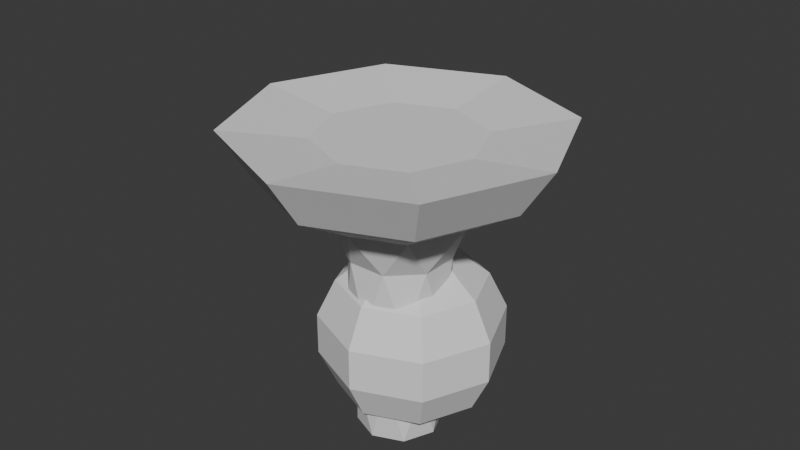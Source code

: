 # Source: mushroom_guy.blend  (saved by Blender 4.0.36; exported with 4.5.12 LTS)
import bpy
from mathutils import Matrix  # noqa: F401  (used for matrix-valued properties, if any)

bpy.ops.wm.read_factory_settings(use_empty=True)
scene = bpy.context.scene
scene.name = 'Scene'

# ---- collections
col_collection = bpy.data.collections.new('Collection'); scene.collection.children.link(col_collection)

# ---- world
world_world = bpy.data.worlds.new('World'); scene.world = world_world
world_world.use_nodes = True; world_world.node_tree.nodes.clear()
_N = world_world.node_tree.nodes; _L = world_world.node_tree.links
n0 = _N.new('ShaderNodeOutputWorld'); n0.name = 'World Output'; n0.location = (300, 300)
n1 = _N.new('ShaderNodeBackground'); n1.name = 'Background'; n1.location = (10, 300)
n1.inputs[0].default_value = (0.05088, 0.05088, 0.05088, 1.0)
_L.new(n1.outputs[0], n0.inputs[0])
n0.is_active_output = True
world_world.color = (0.05088, 0.05088, 0.05088)
world_world.use_sun_shadow = False
world_world.sun_shadow_jitter_overblur = 0.0

# ---- meshes
me_sphere = bpy.data.meshes.new('Sphere')
me_sphere.from_pydata([(1.034, 1.034, -0.3338), (0.8293, 0.8293, -0.9352), (0.4602, 0.4602, -1.351), (1.462, 0.0, -0.3338), (1.173, 0.0, -0.9352), (0.6508, 0.0, -1.351), (1.034, -1.034, -0.3338), (0.8293, -0.8293, -0.9352), (0.4602, -0.4602, -1.351), (0.0, -1.462, -0.3338), (0.0, -1.173, -0.9352), (0.0, -0.6508, -1.351), (-1.034, -1.034, -0.3338), (-0.8293, -0.8293, -0.9352), (-0.4602, -0.4602, -1.351), (-1.462, 0.0, -0.3338), (-1.173, 0.0, -0.9352), (-0.6508, 0.0, -1.351), (-1.034, 1.034, -0.3338), (-0.8293, 0.8293, -0.9352), (-0.4602, 0.4602, -1.351), (0.0, 1.462, -0.3338), (0.0, 1.173, -0.9352), (0.0, 0.6508, -1.351), (0.0, 0.7312, -0.4634), (-0.7312, 0.0, -0.4634), (-0.517, -0.517, -0.4634), (-0.517, 0.517, -0.4634), (0.0, -0.7312, -0.4634), (0.7312, 0.0, -0.4634), (0.517, 0.517, -0.4634), (0.517, -0.517, -0.4634), (0.0, 0.3844, -4.218), (-0.2718, 0.2718, -4.218), (-0.3844, 0.0, -4.218), (-0.2718, -0.2718, -4.218), (0.0, -0.3844, -4.218), (0.2718, -0.2718, -4.218), (0.3844, 0.0, -4.218), (0.2718, 0.2718, -4.218), (4.549e-10, 0.4579, -2.668), (-0.3238, 0.3238, -2.668), (-0.4579, -3.702e-10, -2.668), (-0.3238, -0.3238, -2.668), (4.549e-10, -0.4579, -2.668), (0.3238, -0.3238, -2.668), (0.4579, -3.702e-10, -2.668), (0.3238, 0.3238, -2.668), (-0.1752, 0.4231, -1.893), (-0.4231, 0.1752, -1.893), (-0.4231, -0.1752, -1.893), (-0.1752, -0.4231, -1.893), (0.1752, -0.4231, -1.893), (0.4231, -0.1752, -1.893), (0.4231, 0.1752, -1.893), (0.1752, 0.4231, -1.893), (-0.1596, 0.3853, -3.443), (-0.3853, 0.1596, -3.443), (-0.3853, -0.1596, -3.443), (-0.1596, -0.3853, -3.443), (0.1596, -0.3853, -3.443), (0.3853, -0.1596, -3.443), (0.3853, 0.1596, -3.443), (0.1596, 0.3853, -3.443)], [], [(23, 22, 1, 2), (22, 21, 0, 1), (2, 1, 4, 5), (1, 0, 3, 4), (5, 4, 7, 8), (4, 3, 6, 7), (7, 6, 9, 10), (8, 7, 10, 11), (10, 9, 12, 13), (11, 10, 13, 14), (13, 12, 15, 16), (14, 13, 16, 17), (17, 16, 19, 20), (16, 15, 18, 19), (20, 19, 22, 23), (19, 18, 21, 22), (26, 25, 15, 12), (27, 18, 15, 25), (27, 24, 21, 18), (30, 0, 21, 24), (30, 29, 3, 0), (29, 31, 6, 3), (31, 28, 9, 6), (26, 12, 9, 28), (32, 33, 34, 35, 36, 37, 38, 39), (37, 61, 38), (38, 61, 62), (61, 37, 60), (37, 36, 60), (60, 36, 59), (36, 35, 59), (59, 35, 58), (35, 34, 58), (58, 34, 57), (34, 33, 57), (57, 33, 56), (33, 32, 56), (56, 32, 63), (32, 39, 63), (63, 39, 62), (39, 38, 62), (63, 62, 47), (47, 40, 63), (63, 40, 56), (40, 41, 56), (56, 41, 57), (41, 42, 57), (57, 42, 58), (42, 43, 58), (58, 43, 59), (43, 44, 59), (59, 44, 60), (44, 45, 60), (60, 45, 61), (45, 46, 61), (61, 46, 62), (46, 47, 62), (47, 46, 54), (54, 55, 47), (47, 55, 40), (55, 48, 40), (40, 48, 41), (48, 49, 41), (41, 49, 42), (49, 50, 42), (42, 50, 43), (50, 51, 43), (43, 51, 44), (51, 52, 44), (44, 52, 45), (52, 53, 45), (45, 53, 46), (53, 54, 46), (53, 5, 54), (2, 5, 54), (54, 2, 55), (2, 55, 23), (55, 23, 48), (23, 48, 20), (48, 20, 49), (20, 49, 17), (49, 17, 50), (17, 50, 14), (50, 14, 51), (14, 51, 11), (51, 11, 52), (11, 52, 8), (52, 8, 53), (8, 53, 5), (28, 31, 29, 30, 24, 27, 25, 26)])
_uv = me_sphere.uv_layers.new(name='UVMap')
_uv.uv.foreach_set('vector', [0.3263, 0.8411, 0.3077, 0.8036, 0.3913, 0.8036, 0.3727, 0.8411, 0.3077, 0.8036, 0.2974, 0.7483, 0.4017, 0.7483, 0.3913, 0.8036, 0.04883, 0.8182, 0.08991, 0.7732, 0.09863, 0.8324, 0.05366, 0.851, 0.08991, 0.7732, 0.1468, 0.7483, 0.1577, 0.822, 0.09863, 0.8324, 0.05366, 0.851, 0.09863, 0.8324, 0.09863, 0.916, 0.05366, 0.8974, 0.09863, 0.8324, 0.1577, 0.822, 0.1577, 0.9263, 0.09863, 0.916, 0.09863, 0.916, 0.1577, 0.9263, 0.1468, 1.0, 0.08991, 0.9751, 0.05366, 0.8974, 0.09863, 0.916, 0.08991, 0.9751, 0.04883, 0.9302, 0.412, 0.8036, 0.4017, 0.7483, 0.5059, 0.7483, 0.4956, 0.8036, 0.4306, 0.8411, 0.412, 0.8036, 0.4956, 0.8036, 0.477, 0.8411, 0.2574, 0.9502, 0.2117, 0.9751, 0.1577, 0.9014, 0.2141, 0.891, 0.2974, 0.9052, 0.2574, 0.9502, 0.2141, 0.891, 0.2734, 0.8724, 0.2734, 0.8724, 0.2141, 0.891, 0.2141, 0.8074, 0.2734, 0.826, 0.2141, 0.891, 0.1577, 0.9014, 0.1577, 0.7971, 0.2141, 0.8074, 0.2734, 0.826, 0.2141, 0.8074, 0.2574, 0.7483, 0.2974, 0.7932, 0.8235, 0.7829, 0.7697, 0.7812, 0.7697, 0.6849, 0.8235, 0.7056, 0.6699, 0.7478, 0.6178, 0.7478, 0.5917, 0.6849, 0.696, 0.6849, 0.5809, 0.7846, 0.518, 0.7586, 0.5917, 0.6849, 0.6178, 0.7478, 0.5809, 0.7846, 0.5809, 0.8368, 0.518, 0.8628, 0.518, 0.7586, 0.6178, 0.8736, 0.5917, 0.9365, 0.518, 0.8628, 0.5809, 0.8368, 0.6178, 0.8736, 0.6699, 0.8736, 0.696, 0.9365, 0.5917, 0.9365, 0.6699, 0.8736, 0.7068, 0.8368, 0.7697, 0.8628, 0.696, 0.9365, 0.7068, 0.8368, 0.7068, 0.7846, 0.7697, 0.7586, 0.7697, 0.8628, 0.6699, 0.7478, 0.696, 0.6849, 0.7697, 0.7586, 0.7068, 0.7846, 0.6775, 0.3356, 0.6581, 0.355, 0.6307, 0.355, 0.6113, 0.3356, 0.6113, 0.3082, 0.6307, 0.2888, 0.6581, 0.2888, 0.6775, 0.3082, 0.8634, 0.6423, 0.8757, 0.5698, 0.8888, 0.6421, 0.8888, 0.6421, 0.8757, 0.5698, 0.8968, 0.5706, 0.8757, 0.5698, 0.8634, 0.6423, 0.846, 0.5708, 0.8634, 0.6423, 0.8382, 0.6439, 0.846, 0.5708, 0.8964, 0.8393, 0.884, 0.9116, 0.8689, 0.8395, 0.884, 0.9116, 0.8566, 0.9121, 0.8689, 0.8395, 0.8689, 0.8395, 0.8566, 0.9121, 0.8415, 0.8403, 0.8566, 0.9121, 0.8372, 0.913, 0.8415, 0.8403, 0.954, 0.8324, 0.9403, 0.9046, 0.9266, 0.834, 0.9403, 0.9046, 0.9129, 0.9046, 0.9266, 0.834, 0.9266, 0.834, 0.9129, 0.9046, 0.8991, 0.8324, 0.9463, 0.268, 0.9269, 0.2675, 0.9407, 0.1955, 0.9407, 0.1955, 0.9269, 0.2675, 0.9132, 0.1952, 0.9269, 0.2675, 0.8995, 0.2675, 0.9132, 0.1952, 0.9132, 0.1952, 0.8995, 0.2675, 0.8857, 0.1955, 0.8995, 0.2675, 0.8801, 0.268, 0.8857, 0.1955, 0.9132, 0.1952, 0.8857, 0.1955, 0.8969, 0.123, 0.8969, 0.123, 0.9295, 0.123, 0.9132, 0.1952, 0.9132, 0.1952, 0.9295, 0.123, 0.9407, 0.1955, 0.9295, 0.123, 0.9526, 0.1237, 0.9407, 0.1955, 0.8991, 0.8324, 0.9102, 0.7627, 0.9266, 0.834, 0.9102, 0.7627, 0.9429, 0.7627, 0.9266, 0.834, 0.9266, 0.834, 0.9429, 0.7627, 0.954, 0.8324, 0.8282, 0.7687, 0.8513, 0.7677, 0.8415, 0.8403, 0.8415, 0.8403, 0.8513, 0.7677, 0.8689, 0.8395, 0.8513, 0.7677, 0.8839, 0.767, 0.8689, 0.8395, 0.8689, 0.8395, 0.8839, 0.767, 0.8964, 0.8393, 0.8282, 0.4999, 0.8583, 0.4979, 0.846, 0.5708, 0.846, 0.5708, 0.8583, 0.4979, 0.8757, 0.5698, 0.8583, 0.4979, 0.8885, 0.4977, 0.8757, 0.5698, 0.8757, 0.5698, 0.8885, 0.4977, 0.8968, 0.5706, 0.8738, 0.1237, 0.8969, 0.123, 0.8857, 0.1955, 0.8969, 0.123, 0.8738, 0.1237, 0.883, 0.05112, 0.883, 0.05112, 0.9132, 0.05076, 0.8969, 0.123, 0.8969, 0.123, 0.9132, 0.05076, 0.9295, 0.123, 0.9132, 0.05076, 0.9434, 0.05112, 0.9295, 0.123, 0.9295, 0.123, 0.9434, 0.05112, 0.9526, 0.1237, 0.8964, 0.69, 0.9266, 0.6918, 0.9102, 0.7627, 0.9102, 0.7627, 0.9266, 0.6918, 0.9429, 0.7627, 0.9266, 0.6918, 0.9567, 0.69, 0.9429, 0.7627, 0.8282, 0.7687, 0.8361, 0.696, 0.8513, 0.7677, 0.8361, 0.696, 0.8662, 0.6951, 0.8513, 0.7677, 0.8513, 0.7677, 0.8662, 0.6951, 0.8839, 0.767, 0.8662, 0.6951, 0.8964, 0.6949, 0.8839, 0.767, 0.8282, 0.4999, 0.8394, 0.4268, 0.8583, 0.4979, 0.8394, 0.4268, 0.8721, 0.4256, 0.8583, 0.4979, 0.8583, 0.4979, 0.8721, 0.4256, 0.8885, 0.4977, 0.8721, 0.4256, 0.8952, 0.4265, 0.8885, 0.4977, 0.8721, 0.4256, 0.8968, 0.3742, 0.8952, 0.4265, 0.04883, 0.8182, 0.05366, 0.851, -3.583e-09, 0.844, 0.883, 0.05112, 0.89, -1.11e-08, 0.9132, 0.05076, 0.3727, 0.8411, 0.3495, 0.8911, 0.3263, 0.8411, 0.9132, 0.05076, 0.9364, -1.11e-08, 0.9434, 0.05112, 0.7596, 0.3012, 0.7185, 0.3402, 0.7185, 0.2888, 0.8964, 0.69, 0.9034, 0.6439, 0.9266, 0.6918, 0.7185, 0.2888, 0.7185, 0.3402, 0.6775, 0.3012, 0.9266, 0.6918, 0.9498, 0.6439, 0.9567, 0.69, 0.7922, 0.2924, 0.7596, 0.3389, 0.7596, 0.2888, 0.8361, 0.696, 0.8421, 0.6448, 0.8662, 0.6951, 0.477, 0.8411, 0.4538, 0.8911, 0.4306, 0.8411, 0.8662, 0.6951, 0.8885, 0.6439, 0.8964, 0.6949, 0.04883, 0.9302, -6.22e-09, 0.9043, 0.05366, 0.8974, 0.8394, 0.4268, 0.8539, 0.3744, 0.8721, 0.4256, 0.05366, 0.8974, 0.001842, 0.8742, 0.05366, 0.851, 0.7068, 0.7846, 0.7068, 0.8368, 0.6699, 0.8736, 0.6178, 0.8736, 0.5809, 0.8368, 0.5809, 0.7846, 0.6178, 0.7478, 0.6699, 0.7478])
me_sphere.update()
me_sphere_002 = bpy.data.meshes.new('Sphere.002')
me_sphere_002.from_pydata([(0.6842, 0.6842, 2.009), (1.233, 1.233, 1.39), (1.537, 1.537, 0.4962), (1.537, 1.537, -0.4962), (1.233, 1.233, -1.39), (0.6842, 0.6842, -2.009), (0.9676, 0.0, 2.009), (1.743, 0.0, 1.39), (2.174, 0.0, 0.4962), (2.174, 0.0, -0.4962), (1.743, 0.0, -1.39), (0.9676, 0.0, -2.009), (0.6842, -0.6842, 2.009), (1.233, -1.233, 1.39), (1.537, -1.537, 0.4962), (1.537, -1.537, -0.4962), (1.233, -1.233, -1.39), (0.6842, -0.6842, -2.009), (0.0, -0.9676, 2.009), (0.0, -1.743, 1.39), (0.0, -2.174, 0.4962), (0.0, -2.174, -0.4962), (0.0, -1.743, -1.39), (0.0, -0.9676, -2.009), (0.0, 0.0, 2.23), (-0.6842, -0.6842, 2.009), (-1.233, -1.233, 1.39), (-1.537, -1.537, 0.4962), (-1.537, -1.537, -0.4962), (-1.233, -1.233, -1.39), (-0.6842, -0.6842, -2.009), (0.0, 0.0, -2.23), (-0.9676, 0.0, 2.009), (-1.743, 0.0, 1.39), (-2.174, 0.0, 0.4962), (-2.174, 0.0, -0.4962), (-1.743, 0.0, -1.39), (-0.9676, 0.0, -2.009), (-0.6842, 0.6842, 2.009), (-1.233, 1.233, 1.39), (-1.537, 1.537, 0.4962), (-1.537, 1.537, -0.4962), (-1.233, 1.233, -1.39), (-0.6842, 0.6842, -2.009), (0.0, 0.9676, 2.009), (0.0, 1.743, 1.39), (0.0, 2.174, 0.4962), (0.0, 2.174, -0.4962), (0.0, 1.743, -1.39), (0.0, 0.9676, -2.009)], [], [(44, 24, 0), (49, 48, 4, 5), (47, 46, 2, 3), (45, 44, 0, 1), (31, 49, 5), (48, 47, 3, 4), (46, 45, 1, 2), (4, 3, 9, 10), (2, 1, 7, 8), (0, 24, 6), (5, 4, 10, 11), (3, 2, 8, 9), (1, 0, 6, 7), (31, 5, 11), (6, 24, 12), (11, 10, 16, 17), (9, 8, 14, 15), (7, 6, 12, 13), (31, 11, 17), (10, 9, 15, 16), (8, 7, 13, 14), (17, 16, 22, 23), (15, 14, 20, 21), (13, 12, 18, 19), (31, 17, 23), (16, 15, 21, 22), (14, 13, 19, 20), (12, 24, 18), (21, 20, 27, 28), (19, 18, 25, 26), (31, 23, 30), (22, 21, 28, 29), (20, 19, 26, 27), (18, 24, 25), (23, 22, 29, 30), (31, 30, 37), (29, 28, 35, 36), (27, 26, 33, 34), (25, 24, 32), (30, 29, 36, 37), (28, 27, 34, 35), (26, 25, 32, 33), (31, 37, 43), (36, 35, 41, 42), (34, 33, 39, 40), (32, 24, 38), (37, 36, 42, 43), (35, 34, 40, 41), (33, 32, 38, 39), (40, 39, 45, 46), (38, 24, 44), (43, 42, 48, 49), (41, 40, 46, 47), (39, 38, 44, 45), (31, 43, 49), (42, 41, 47, 48)])
_uv = me_sphere_002.uv_layers.new(name='UVMap')
_uv.uv.foreach_set('vector', [0.3493, 0.2703, 0.3696, 0.1871, 0.4097, 0.2703, 0.04275, 0.1038, 0.04625, 0.03705, 0.1552, 0.03705, 0.1032, 0.1038, 0.1757, 0.6387, 0.08328, 0.6387, 0.08328, 0.4838, 0.1757, 0.4838, 0.3528, 0.3371, 0.3493, 0.2703, 0.4097, 0.2703, 0.4617, 0.3371, 0.06307, 0.1871, 0.04275, 0.1038, 0.1032, 0.1038, 0.259, 0.6234, 0.1757, 0.6387, 0.1757, 0.4838, 0.259, 0.4991, 0.08328, 0.6387, 5.043e-09, 0.6234, -3.9e-10, 0.4991, 0.08328, 0.4838, 0.1552, 0.03705, 0.2087, 9.124e-09, 0.3048, 0.1096, 0.2322, 0.1249, 0.5153, 0.3742, 0.4617, 0.3371, 0.5388, 0.2492, 0.6113, 0.2646, 0.4097, 0.2703, 0.3696, 0.1871, 0.4525, 0.2216, 0.1032, 0.1038, 0.1552, 0.03705, 0.2322, 0.1249, 0.146, 0.1526, 0.1757, 0.4838, 0.08328, 0.4838, 0.08328, 0.3742, 0.1757, 0.3742, 0.4617, 0.3371, 0.4097, 0.2703, 0.4525, 0.2216, 0.5388, 0.2492, 0.06307, 0.1871, 0.1032, 0.1038, 0.146, 0.1526, 0.4525, 0.2216, 0.3696, 0.1871, 0.4525, 0.1526, 0.146, 0.1526, 0.2322, 0.1249, 0.2322, 0.2492, 0.146, 0.2216, 0.3048, 0.1096, 0.3493, 0.1096, 0.3493, 0.2646, 0.3048, 0.2646, 0.5388, 0.2492, 0.4525, 0.2216, 0.4525, 0.1526, 0.5388, 0.1249, 0.06307, 0.1871, 0.146, 0.1526, 0.146, 0.2216, 0.2322, 0.1249, 0.3048, 0.1096, 0.3048, 0.2646, 0.2322, 0.2492, 0.6113, 0.2646, 0.5388, 0.2492, 0.5388, 0.1249, 0.6113, 0.1096, 0.146, 0.2216, 0.2322, 0.2492, 0.1552, 0.3371, 0.1032, 0.2703, 0.4347, 0.7483, 0.3423, 0.7483, 0.3423, 0.6387, 0.4347, 0.6387, 0.5388, 0.1249, 0.4525, 0.1526, 0.4097, 0.1038, 0.4617, 0.03705, 0.06307, 0.1871, 0.146, 0.2216, 0.1032, 0.2703, 0.2322, 0.2492, 0.3048, 0.2646, 0.2087, 0.3742, 0.1552, 0.3371, 0.6113, 0.1096, 0.5388, 0.1249, 0.4617, 0.03705, 0.5153, -3.17e-10, 0.4525, 0.1526, 0.3696, 0.1871, 0.4097, 0.1038, 0.4347, 0.6387, 0.3423, 0.6387, 0.3423, 0.4838, 0.4347, 0.4838, 0.4617, 0.03705, 0.4097, 0.1038, 0.3493, 0.1038, 0.3528, 0.03705, 0.06307, 0.1871, 0.1032, 0.2703, 0.04275, 0.2703, 0.518, 0.6234, 0.4347, 0.6387, 0.4347, 0.4838, 0.518, 0.4991, 0.3423, 0.6387, 0.259, 0.6234, 0.259, 0.4991, 0.3423, 0.4838, 0.4097, 0.1038, 0.3696, 0.1871, 0.3493, 0.1038, 0.1032, 0.2703, 0.1552, 0.3371, 0.04625, 0.3371, 0.04275, 0.2703, 0.06307, 0.1871, 0.04275, 0.2703, 1.418e-09, 0.2216, 0.518, 0.4681, 0.5518, 0.3845, 0.6602, 0.4324, 0.605, 0.5065, 0.6272, 0.2888, 0.6113, 0.2256, 0.7272, 0.2103, 0.7716, 0.2697, 0.6162, 0.1412, 0.6409, 0.05211, 0.6805, 0.1327, 0.518, 0.5605, 0.518, 0.4681, 0.605, 0.5065, 0.5663, 0.5818, 0.4347, 0.4838, 0.3423, 0.4838, 0.3423, 0.3742, 0.4347, 0.3742, 0.6113, 0.2256, 0.6162, 0.1412, 0.6805, 0.1327, 0.7272, 0.2103, 0.06307, 0.1871, 1.418e-09, 0.2216, 4.433e-09, 0.1526, 0.605, 0.5065, 0.6602, 0.4324, 0.7674, 0.5443, 0.6909, 0.5963, 0.7716, 0.2697, 0.7272, 0.2103, 0.8091, 0.1169, 0.8738, 0.1532, 0.6805, 0.1327, 0.6409, 0.05211, 0.726, 0.0808, 0.5663, 0.5818, 0.605, 0.5065, 0.6909, 0.5963, 0.614, 0.6317, 0.6602, 0.4324, 0.721, 0.3742, 0.8282, 0.4861, 0.7674, 0.5443, 0.7272, 0.2103, 0.6805, 0.1327, 0.726, 0.0808, 0.8091, 0.1169, 0.8738, 0.1532, 0.8091, 0.1169, 0.8091, 2.038e-08, 0.8738, 0.007429, 0.726, 0.0808, 0.6409, 0.05211, 0.726, 0.01595, 0.614, 0.6317, 0.6909, 0.5963, 0.7255, 0.6849, 0.6331, 0.6808, 0.1757, 0.7483, 0.08328, 0.7483, 0.08328, 0.6387, 0.1757, 0.6387, 0.8091, 0.1169, 0.726, 0.0808, 0.726, 0.01595, 0.8091, 2.038e-08, 0.06307, 0.1871, 4.433e-09, 0.1526, 0.04275, 0.1038, 0.6909, 0.5963, 0.7674, 0.5443, 0.8105, 0.6548, 0.7255, 0.6849])
me_sphere_002.update()
arm_armature = bpy.data.armatures.new('Armature')  # bones are not reproduced
arm_armature_001 = bpy.data.armatures.new('Armature.001')  # bones are not reproduced

# ---- objects
ob_sphere = bpy.data.objects.new('Sphere', me_sphere)
ob_sphere_001 = bpy.data.objects.new('Sphere.001', me_sphere_002)
ob_armature = bpy.data.objects.new('Armature', arm_armature)
ob_armature_001 = bpy.data.objects.new('Armature.001', arm_armature_001)

# ---- transforms, parenting, visibility, modifiers, constraints
ob_sphere.parent = ob_armature
ob_sphere.location = (0.0, 0.0, 7.913)
ob_sphere.scale = (2.602, 2.602, 1.899)
_vg = ob_sphere.vertex_groups.new(name='Bone')
for _i, _w in zip([2, 5, 8, 11, 14, 17, 20, 23, 32, 33, 34, 35, 36, 37, 38, 39, 40, 41, 42, 43, 44, 45, 46, 47, 48, 49, 50, 51, 52, 53, 54, 55, 56, 57, 58, 59, 60, 61, 62, 63], [0.0003163, 0.0003336, 0.0003626, 0.0003981, 0.0003521, 0.0003836, 0.0003386, 0.0003694, 0.3246, 0.329, 0.3246, 0.3387, 0.3246, 0.329, 0.3246, 0.3387, 0.2112, 0.2112, 0.2112, 0.2113, 0.2112, 0.2112, 0.2112, 0.2112, 0.0918, 0.0918, 0.09181, 0.09181, 0.09181, 0.0918, 0.0918, 0.09181, 0.2569, 0.2569, 0.2575, 0.2575, 0.2569, 0.2569, 0.2575, 0.2575]): _vg.add([_i], _w, 'REPLACE')
_vg = ob_sphere.vertex_groups.new(name='Bone.001')
for _i, _w in zip([2, 5, 8, 11, 14, 17, 20, 23, 32, 33, 34, 35, 36, 37, 38, 39, 40, 41, 42, 43, 44, 45, 46, 47, 48, 49, 50, 51, 52, 53, 54, 55, 56, 57, 58, 59, 60, 61, 62, 63], [0.006521, 0.006542, 0.006576, 0.006614, 0.006561, 0.006598, 0.006549, 0.006582, 0.06381, 0.06347, 0.06381, 0.06256, 0.06381, 0.06347, 0.06381, 0.06256, 0.08332, 0.08332, 0.08332, 0.08331, 0.08332, 0.08332, 0.08332, 0.08331, 0.1031, 0.1031, 0.1031, 0.1031, 0.1031, 0.1031, 0.1031, 0.1031, 0.07094, 0.07094, 0.07088, 0.07088, 0.07094, 0.07094, 0.07088, 0.07088]): _vg.add([_i], _w, 'REPLACE')
_vg = ob_sphere.vertex_groups.new(name='Bone.002')
for _i, _w in zip([0, 1, 2, 3, 4, 5, 6, 7, 8, 9, 10, 11, 12, 13, 14, 15, 16, 17, 18, 19, 20, 21, 22, 23, 24, 25, 26, 27, 28, 29, 30, 31, 32, 33, 34, 35, 36, 37, 38, 39, 40, 41, 42, 43, 44, 45, 46, 47, 48, 49, 50, 51, 52, 53, 54, 55, 56, 57, 58, 59, 60, 61, 62, 63], [0.1744, 0.09518, 0.03831, 0.1747, 0.09504, 0.03811, 0.1719, 0.09399, 0.03765, 0.1737, 0.09447, 0.03773, 0.1713, 0.09379, 0.03759, 0.1758, 0.09537, 0.03818, 0.1727, 0.09457, 0.03808, 0.1774, 0.09614, 0.03863, 0.405, 0.4014, 0.4207, 0.4242, 0.3953, 0.4175, 0.4299, 0.4082, 0.1535, 0.1519, 0.1535, 0.1497, 0.1535, 0.1519, 0.1535, 0.1497, 0.1074, 0.1074, 0.1074, 0.1073, 0.1073, 0.1073, 0.1074, 0.1074, 0.06478, 0.06473, 0.06467, 0.06463, 0.06463, 0.06468, 0.06474, 0.06479, 0.163, 0.1629, 0.1628, 0.1628, 0.1629, 0.1629, 0.1628, 0.1628]): _vg.add([_i], _w, 'REPLACE')
_vg = ob_sphere.vertex_groups.new(name='Bone.003')
for _i, _w in zip([0, 1, 2, 3, 4, 5, 6, 7, 8, 9, 10, 11, 12, 13, 14, 15, 16, 17, 18, 19, 20, 21, 22, 23, 24, 25, 26, 27, 28, 29, 30, 31, 32, 33, 34, 35, 36, 37, 38, 39, 40, 41, 42, 43, 44, 45, 46, 47, 48, 49, 50, 51, 52, 53, 54, 55, 56, 57, 58, 59, 60, 61, 62, 63], [0.8121, 0.8827, 0.9024, 0.8114, 0.8827, 0.9025, 0.814, 0.8836, 0.9027, 0.8117, 0.883, 0.9026, 0.815, 0.884, 0.9028, 0.8096, 0.8821, 0.9024, 0.8136, 0.8832, 0.9025, 0.8081, 0.8814, 0.9022, 0.5848, 0.5883, 0.5694, 0.566, 0.5942, 0.5727, 0.5605, 0.5816, 0.4581, 0.4557, 0.4581, 0.4491, 0.4581, 0.4557, 0.4581, 0.4491, 0.5981, 0.5981, 0.5981, 0.5981, 0.5981, 0.5982, 0.5981, 0.5981, 0.7403, 0.7403, 0.7404, 0.7404, 0.7404, 0.7404, 0.7403, 0.7403, 0.5092, 0.5092, 0.5088, 0.5088, 0.5092, 0.5092, 0.5088, 0.5088]): _vg.add([_i], _w, 'REPLACE')
_m = ob_sphere.modifiers.new('Armature', 'ARMATURE')
_m.object = ob_armature
ob_sphere_001.parent = ob_armature_001
ob_sphere_001.matrix_parent_inverse = Matrix(((1.0, -0.0, 0.0, -0.0), (-0.0, 0.0, 1.0, -9.832), (0.0, -1.0, 0.0, -0.0), (0.0, 0.0, -0.0, 1.0)))
ob_sphere_001.location = (0.0, 0.0, 7.748)
ob_armature.location = (0.0, 0.0, 0.0)
ob_armature.show_in_front = True
ob_armature_001.parent = ob_armature
ob_armature_001.matrix_parent_inverse = Matrix(((1.0, 2.384e-07, 0.0, -0.0), (-0.0, 0.0, 1.0, -7.299), (2.384e-07, -1.0, 0.0, -0.0), (-0.0, 0.0, -0.0, 1.0)))
ob_armature_001.location = (0.0, 0.0, 7.748)
ob_armature_001.show_in_front = True

# ---- collection membership
col_collection.objects.link(ob_sphere)
col_collection.objects.link(ob_sphere_001)
col_collection.objects.link(ob_armature)
col_collection.objects.link(ob_armature_001)

# ---- scene / render settings (as saved in the file)
scene.frame_start = 1; scene.frame_end = 250; scene.frame_set(1)
scene.render.engine = 'BLENDER_EEVEE_NEXT'
scene.cycles.sampling_pattern = 'TABULATED_SOBOL'
bpy.context.view_layer.update()

# ---- added for rendering (the .blend has no active camera and no usable light): camera, sun
cam_auto = bpy.data.cameras.new('AutoCamera')
cam_auto.lens = 50.0
cam_auto.sensor_width = 36.0
cam_auto.clip_end = 1000.0
ob_auto_camera = bpy.data.objects.new('AutoCamera', cam_auto)
scene.collection.objects.link(ob_auto_camera)
ob_auto_camera.location = (13.6389, -16.3666, 15.8512)
ob_auto_camera.rotation_euler = (1.09748, -7.21219e-08, 0.694738)
scene.camera = ob_auto_camera
light_auto_sun = bpy.data.lights.new('AutoSun', 'SUN')
light_auto_sun.energy = 3.0
light_auto_sun.angle = 0.0523599
ob_auto_sun = bpy.data.objects.new('AutoSun', light_auto_sun)
scene.collection.objects.link(ob_auto_sun)
ob_auto_sun.rotation_euler = (0.872665, 0.174533, 0.523599)
bpy.context.view_layer.update()

